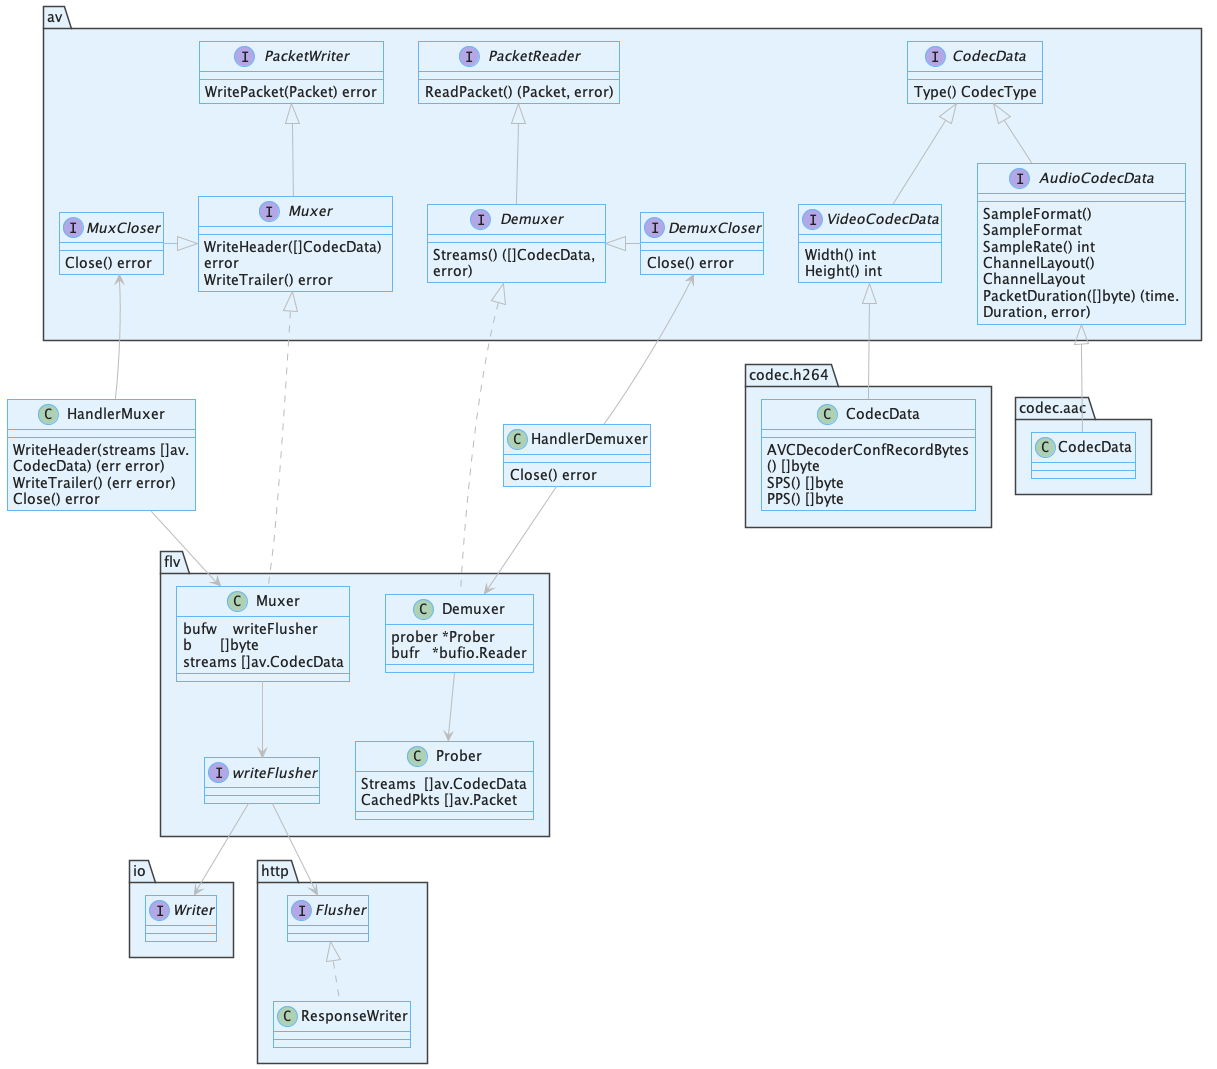

The diagram above was rendered by PlantUML. Its source (embedded in the PNG):
@startuml class-streamlib

!include https://unpkg.com/plantuml-style-c4@latest/core.puml
' uncomment the following line and comment the first to use locally
'!include core.puml
!include https://unpkg.com/plantuml-style-c4@latest/class-diagram-helper.puml
' uncomment the following line and comment the first to use locally
'!include class-diagram-helper.puml

GREY_ARROW

interface av.CodecData {
    Type() CodecType
}

interface av.VideoCodecData {
    Width() int
	Height() int
}

interface av.AudioCodecData {
    SampleFormat() SampleFormat
	SampleRate() int
	ChannelLayout() ChannelLayout
	PacketDuration([]byte) (time.Duration, error)
}

interface av.PacketWriter {
	WritePacket(Packet) error
}

interface av.PacketReader {
	ReadPacket() (Packet, error)
}

interface av.Muxer {
	WriteHeader([]CodecData) error
	WriteTrailer() error
}

interface av.Demuxer {
	Streams() ([]CodecData, error)
}

interface av.MuxCloser {
	Close() error
}

interface av.DemuxCloser {
	Close() error
}

class flv.Demuxer {
    prober *Prober
	bufr   *bufio.Reader
}

class flv.Muxer {
    bufw    writeFlusher
	b       []byte
	streams []av.CodecData
}

interface flv.writeFlusher {
}
interface io.Writer {
}
interface http.Flusher {
}

class flv.Prober {
    Streams  []av.CodecData
	CachedPkts []av.Packet
}

class codec.h264.CodecData {
    AVCDecoderConfRecordBytes() []byte
    SPS() []byte
    PPS() []byte
}
class codec.aac.CodecData {}

class HandlerMuxer {
    WriteHeader(streams []av.CodecData) (err error)
    WriteTrailer() (err error)
    Close() error
}

class HandlerDemuxer {
    Close() error
}

av.PacketReader<|--av.Demuxer
av.PacketWriter<|--av.Muxer
av.MuxCloser-|>av.Muxer
av.Demuxer<|-av.DemuxCloser
av.Muxer<|..flv.Muxer
av.Demuxer<|..flv.Demuxer
HandlerMuxer-->av.MuxCloser
HandlerDemuxer-->av.DemuxCloser
flv.Demuxer-->flv.Prober
HandlerMuxer-->flv.Muxer
HandlerDemuxer-->flv.Demuxer
av.CodecData<|--av.VideoCodecData
av.CodecData<|--av.AudioCodecData
av.VideoCodecData<|--codec.h264.CodecData
av.AudioCodecData<|--codec.aac.CodecData
flv.Muxer-->flv.writeFlusher
flv.writeFlusher-->http.Flusher
flv.writeFlusher-->io.Writer
http.Flusher<|..http.ResponseWriter
av.MuxCloser-[hidden]--> flv.Muxer
av.DemuxCloser-[hidden]--> flv.Demuxer
av.MuxCloser-[hidden]-->HandlerMuxer
av.DemuxCloser-[hidden]-->HandlerDemuxer
@enduml